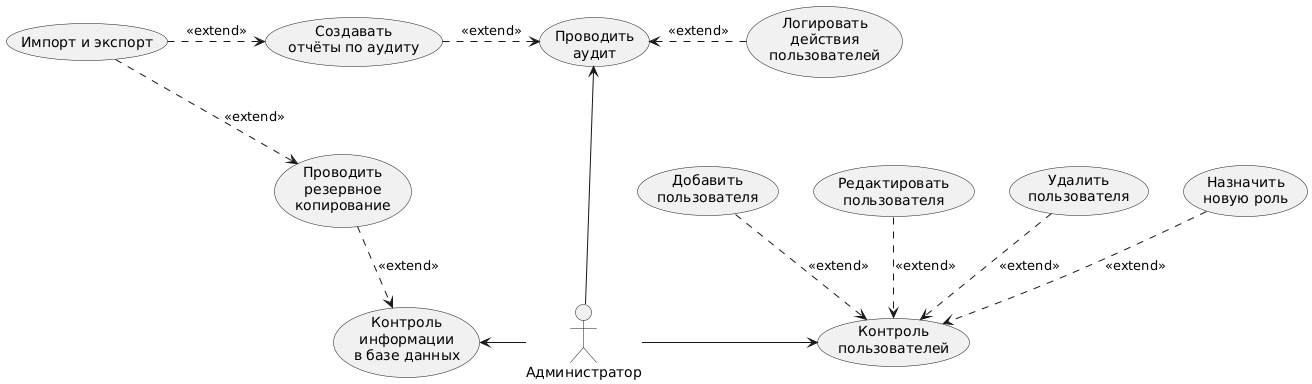

The diagram above was rendered by PlantUML. Its source (embedded in the PNG):
@startuml
actor Администратор as admin

usecase (Контроль\nпользователей) as users
usecase (Добавить\nпользователя) as users_add
usecase (Редактировать\nпользователя) as users_edit
usecase (Удалить\nпользователя) as users_del
usecase (Назначить\nновую роль) as users_role

usecase (Проводить\nаудит) as audit
usecase (Логировать\nдействия\nпользователей) as audit_log
usecase (Создавать\nотчёты по аудиту) as audit_otch

usecase (Контроль\nинформации\nв базе данных) as db
usecase (Проводить\nрезервное\nкопирование) as db_rec

usecase (Импорт и экспорт) as imp_exp


admin -> users

users_add ..> users : &#171;extend&#187;
users_edit ..> users : &#171;extend&#187;
users_del ..> users : &#171;extend&#187;
users_role ..> users : &#171;extend&#187;

admin -up-> audit

audit_log .left.> audit : &#171;extend&#187;
audit_otch .right.> audit : &#171;extend&#187;
imp_exp .> audit_otch : &#171;extend&#187;

admin -left-> db
db_rec ..> db : &#171;extend&#187;
imp_exp ..> db_rec  : &#171;extend&#187;
@enduml